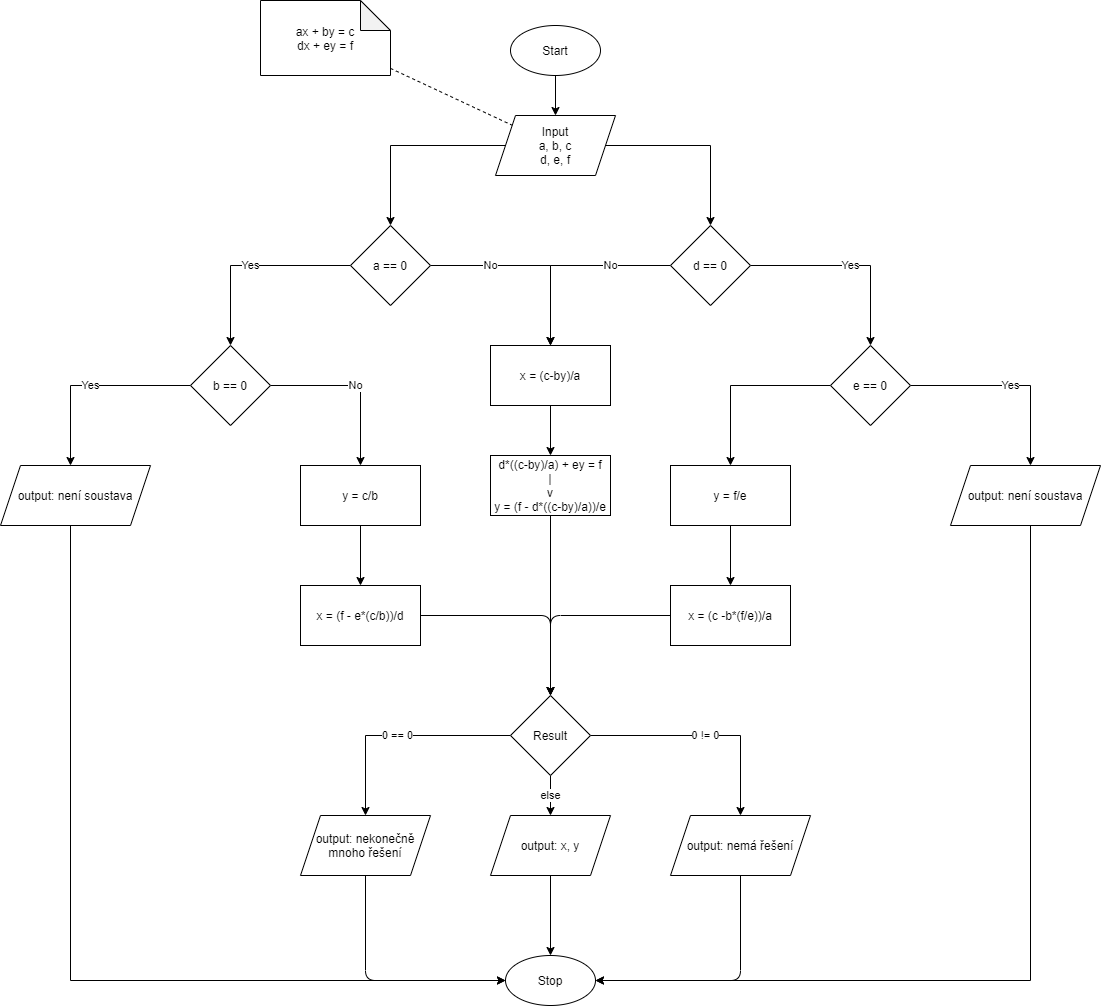

The diagram above was exported from draw.io. Its source (the exported page's mxGraphModel, read from the mxfile embedded in the PNG):
<mxGraphModel dx="2889" dy="1122" grid="1" gridSize="10" guides="1" tooltips="1" connect="1" arrows="1" fold="1" page="1" pageScale="1" pageWidth="827" pageHeight="1169" math="0" shadow="0">
  <root>
    <mxCell id="WIyWlLk6GJQsqaUBKTNV-0" />
    <mxCell id="WIyWlLk6GJQsqaUBKTNV-1" parent="WIyWlLk6GJQsqaUBKTNV-0" />
    <mxCell id="3VLAsxKF8LRLvcRXEm0--2" style="edgeStyle=orthogonalEdgeStyle;rounded=0;orthogonalLoop=1;jettySize=auto;html=1;" parent="WIyWlLk6GJQsqaUBKTNV-1" source="YTkR1uoQx6ZbCLOXTume-0" target="YTkR1uoQx6ZbCLOXTume-1" edge="1">
      <mxGeometry relative="1" as="geometry" />
    </mxCell>
    <mxCell id="YTkR1uoQx6ZbCLOXTume-0" value="Start" style="ellipse;whiteSpace=wrap;html=1;" parent="WIyWlLk6GJQsqaUBKTNV-1" vertex="1">
      <mxGeometry x="360" y="80" width="90" height="50" as="geometry" />
    </mxCell>
    <mxCell id="3VLAsxKF8LRLvcRXEm0--4" style="edgeStyle=orthogonalEdgeStyle;rounded=0;orthogonalLoop=1;jettySize=auto;html=1;" parent="WIyWlLk6GJQsqaUBKTNV-1" source="YTkR1uoQx6ZbCLOXTume-1" target="3VLAsxKF8LRLvcRXEm0--3" edge="1">
      <mxGeometry relative="1" as="geometry" />
    </mxCell>
    <mxCell id="3VLAsxKF8LRLvcRXEm0--8" style="edgeStyle=orthogonalEdgeStyle;rounded=0;orthogonalLoop=1;jettySize=auto;html=1;" parent="WIyWlLk6GJQsqaUBKTNV-1" source="YTkR1uoQx6ZbCLOXTume-1" target="3VLAsxKF8LRLvcRXEm0--7" edge="1">
      <mxGeometry relative="1" as="geometry" />
    </mxCell>
    <mxCell id="YTkR1uoQx6ZbCLOXTume-1" value="Input&lt;br&gt;a, b, c&lt;br&gt;d, e, f" style="shape=parallelogram;perimeter=parallelogramPerimeter;whiteSpace=wrap;html=1;fixedSize=1;" parent="WIyWlLk6GJQsqaUBKTNV-1" vertex="1">
      <mxGeometry x="345" y="170" width="120" height="60" as="geometry" />
    </mxCell>
    <mxCell id="3VLAsxKF8LRLvcRXEm0--50" style="rounded=0;orthogonalLoop=1;jettySize=auto;html=1;dashed=1;endArrow=none;endFill=0;" parent="WIyWlLk6GJQsqaUBKTNV-1" source="3VLAsxKF8LRLvcRXEm0--0" target="YTkR1uoQx6ZbCLOXTume-1" edge="1">
      <mxGeometry relative="1" as="geometry" />
    </mxCell>
    <mxCell id="3VLAsxKF8LRLvcRXEm0--0" value="ax + by = c&lt;br&gt;dx + ey = f" style="shape=note;whiteSpace=wrap;html=1;backgroundOutline=1;darkOpacity=0.05;" parent="WIyWlLk6GJQsqaUBKTNV-1" vertex="1">
      <mxGeometry x="110" y="55" width="130" height="75" as="geometry" />
    </mxCell>
    <mxCell id="3VLAsxKF8LRLvcRXEm0--6" value="Yes" style="edgeStyle=orthogonalEdgeStyle;rounded=0;orthogonalLoop=1;jettySize=auto;html=1;" parent="WIyWlLk6GJQsqaUBKTNV-1" source="3VLAsxKF8LRLvcRXEm0--3" target="3VLAsxKF8LRLvcRXEm0--5" edge="1">
      <mxGeometry relative="1" as="geometry">
        <mxPoint x="-230" y="320" as="sourcePoint" />
      </mxGeometry>
    </mxCell>
    <mxCell id="3VLAsxKF8LRLvcRXEm0--13" value="No" style="edgeStyle=orthogonalEdgeStyle;rounded=0;orthogonalLoop=1;jettySize=auto;html=1;" parent="WIyWlLk6GJQsqaUBKTNV-1" source="3VLAsxKF8LRLvcRXEm0--3" target="3VLAsxKF8LRLvcRXEm0--15" edge="1">
      <mxGeometry x="-0.4" relative="1" as="geometry">
        <mxPoint x="400" y="360" as="targetPoint" />
        <mxPoint as="offset" />
      </mxGeometry>
    </mxCell>
    <mxCell id="3VLAsxKF8LRLvcRXEm0--3" value="a == 0" style="rhombus;whiteSpace=wrap;html=1;" parent="WIyWlLk6GJQsqaUBKTNV-1" vertex="1">
      <mxGeometry x="200" y="280" width="80" height="80" as="geometry" />
    </mxCell>
    <mxCell id="3VLAsxKF8LRLvcRXEm0--33" value="Yes" style="edgeStyle=orthogonalEdgeStyle;rounded=0;orthogonalLoop=1;jettySize=auto;html=1;" parent="WIyWlLk6GJQsqaUBKTNV-1" source="3VLAsxKF8LRLvcRXEm0--5" target="3VLAsxKF8LRLvcRXEm0--32" edge="1">
      <mxGeometry relative="1" as="geometry">
        <Array as="points">
          <mxPoint x="-80" y="440" />
        </Array>
      </mxGeometry>
    </mxCell>
    <mxCell id="3VLAsxKF8LRLvcRXEm0--39" value="No" style="edgeStyle=orthogonalEdgeStyle;rounded=0;orthogonalLoop=1;jettySize=auto;html=1;" parent="WIyWlLk6GJQsqaUBKTNV-1" source="3VLAsxKF8LRLvcRXEm0--5" target="3VLAsxKF8LRLvcRXEm0--38" edge="1">
      <mxGeometry relative="1" as="geometry" />
    </mxCell>
    <mxCell id="3VLAsxKF8LRLvcRXEm0--5" value="b == 0" style="rhombus;whiteSpace=wrap;html=1;" parent="WIyWlLk6GJQsqaUBKTNV-1" vertex="1">
      <mxGeometry x="40" y="400" width="80" height="80" as="geometry" />
    </mxCell>
    <mxCell id="3VLAsxKF8LRLvcRXEm0--10" value="Yes" style="edgeStyle=orthogonalEdgeStyle;rounded=0;orthogonalLoop=1;jettySize=auto;html=1;" parent="WIyWlLk6GJQsqaUBKTNV-1" source="3VLAsxKF8LRLvcRXEm0--7" target="3VLAsxKF8LRLvcRXEm0--9" edge="1">
      <mxGeometry relative="1" as="geometry">
        <mxPoint x="840" y="320" as="sourcePoint" />
      </mxGeometry>
    </mxCell>
    <mxCell id="3VLAsxKF8LRLvcRXEm0--14" value="No" style="edgeStyle=orthogonalEdgeStyle;rounded=0;orthogonalLoop=1;jettySize=auto;html=1;" parent="WIyWlLk6GJQsqaUBKTNV-1" source="3VLAsxKF8LRLvcRXEm0--7" target="3VLAsxKF8LRLvcRXEm0--15" edge="1">
      <mxGeometry x="-0.4" relative="1" as="geometry">
        <mxPoint x="400" y="360" as="targetPoint" />
        <mxPoint as="offset" />
      </mxGeometry>
    </mxCell>
    <mxCell id="3VLAsxKF8LRLvcRXEm0--7" value="d == 0" style="rhombus;whiteSpace=wrap;html=1;" parent="WIyWlLk6GJQsqaUBKTNV-1" vertex="1">
      <mxGeometry x="520" y="280" width="80" height="80" as="geometry" />
    </mxCell>
    <mxCell id="3VLAsxKF8LRLvcRXEm0--36" value="Yes" style="edgeStyle=orthogonalEdgeStyle;rounded=0;orthogonalLoop=1;jettySize=auto;html=1;" parent="WIyWlLk6GJQsqaUBKTNV-1" source="3VLAsxKF8LRLvcRXEm0--9" target="3VLAsxKF8LRLvcRXEm0--35" edge="1">
      <mxGeometry relative="1" as="geometry">
        <Array as="points">
          <mxPoint x="880" y="440" />
        </Array>
      </mxGeometry>
    </mxCell>
    <mxCell id="3VLAsxKF8LRLvcRXEm0--44" style="edgeStyle=orthogonalEdgeStyle;rounded=0;orthogonalLoop=1;jettySize=auto;html=1;" parent="WIyWlLk6GJQsqaUBKTNV-1" source="3VLAsxKF8LRLvcRXEm0--9" target="3VLAsxKF8LRLvcRXEm0--43" edge="1">
      <mxGeometry relative="1" as="geometry" />
    </mxCell>
    <mxCell id="3VLAsxKF8LRLvcRXEm0--9" value="e == 0" style="rhombus;whiteSpace=wrap;html=1;" parent="WIyWlLk6GJQsqaUBKTNV-1" vertex="1">
      <mxGeometry x="680" y="400" width="80" height="80" as="geometry" />
    </mxCell>
    <mxCell id="3VLAsxKF8LRLvcRXEm0--17" style="edgeStyle=orthogonalEdgeStyle;rounded=0;orthogonalLoop=1;jettySize=auto;html=1;" parent="WIyWlLk6GJQsqaUBKTNV-1" source="3VLAsxKF8LRLvcRXEm0--15" target="3VLAsxKF8LRLvcRXEm0--16" edge="1">
      <mxGeometry relative="1" as="geometry" />
    </mxCell>
    <mxCell id="3VLAsxKF8LRLvcRXEm0--15" value="x = (c-by)/a" style="rounded=0;whiteSpace=wrap;html=1;" parent="WIyWlLk6GJQsqaUBKTNV-1" vertex="1">
      <mxGeometry x="340" y="400" width="120" height="60" as="geometry" />
    </mxCell>
    <mxCell id="3VLAsxKF8LRLvcRXEm0--19" style="edgeStyle=orthogonalEdgeStyle;rounded=0;orthogonalLoop=1;jettySize=auto;html=1;" parent="WIyWlLk6GJQsqaUBKTNV-1" source="3VLAsxKF8LRLvcRXEm0--16" target="3VLAsxKF8LRLvcRXEm0--18" edge="1">
      <mxGeometry relative="1" as="geometry" />
    </mxCell>
    <mxCell id="3VLAsxKF8LRLvcRXEm0--16" value="d*((c-by)/a) + ey = f&lt;br&gt;|&lt;br&gt;v&lt;br&gt;y = (f - d*((c-by)/a))/e" style="rounded=0;whiteSpace=wrap;html=1;" parent="WIyWlLk6GJQsqaUBKTNV-1" vertex="1">
      <mxGeometry x="340" y="510" width="120" height="60" as="geometry" />
    </mxCell>
    <mxCell id="3VLAsxKF8LRLvcRXEm0--21" value="else" style="edgeStyle=orthogonalEdgeStyle;rounded=0;orthogonalLoop=1;jettySize=auto;html=1;" parent="WIyWlLk6GJQsqaUBKTNV-1" source="3VLAsxKF8LRLvcRXEm0--18" target="3VLAsxKF8LRLvcRXEm0--20" edge="1">
      <mxGeometry relative="1" as="geometry" />
    </mxCell>
    <mxCell id="3VLAsxKF8LRLvcRXEm0--23" value="0 != 0" style="edgeStyle=orthogonalEdgeStyle;rounded=0;orthogonalLoop=1;jettySize=auto;html=1;" parent="WIyWlLk6GJQsqaUBKTNV-1" source="3VLAsxKF8LRLvcRXEm0--18" target="3VLAsxKF8LRLvcRXEm0--22" edge="1">
      <mxGeometry relative="1" as="geometry" />
    </mxCell>
    <mxCell id="3VLAsxKF8LRLvcRXEm0--25" value="0 == 0" style="edgeStyle=orthogonalEdgeStyle;rounded=0;orthogonalLoop=1;jettySize=auto;html=1;" parent="WIyWlLk6GJQsqaUBKTNV-1" source="3VLAsxKF8LRLvcRXEm0--18" target="3VLAsxKF8LRLvcRXEm0--24" edge="1">
      <mxGeometry relative="1" as="geometry" />
    </mxCell>
    <mxCell id="3VLAsxKF8LRLvcRXEm0--18" value="Result" style="rhombus;whiteSpace=wrap;html=1;" parent="WIyWlLk6GJQsqaUBKTNV-1" vertex="1">
      <mxGeometry x="360" y="750" width="80" height="80" as="geometry" />
    </mxCell>
    <mxCell id="3VLAsxKF8LRLvcRXEm0--28" style="edgeStyle=orthogonalEdgeStyle;rounded=0;orthogonalLoop=1;jettySize=auto;html=1;" parent="WIyWlLk6GJQsqaUBKTNV-1" source="3VLAsxKF8LRLvcRXEm0--20" target="3VLAsxKF8LRLvcRXEm0--27" edge="1">
      <mxGeometry relative="1" as="geometry" />
    </mxCell>
    <mxCell id="3VLAsxKF8LRLvcRXEm0--20" value="output: x, y" style="shape=parallelogram;perimeter=parallelogramPerimeter;whiteSpace=wrap;html=1;fixedSize=1;" parent="WIyWlLk6GJQsqaUBKTNV-1" vertex="1">
      <mxGeometry x="340" y="870" width="120" height="60" as="geometry" />
    </mxCell>
    <mxCell id="3VLAsxKF8LRLvcRXEm0--48" style="edgeStyle=orthogonalEdgeStyle;rounded=1;orthogonalLoop=1;jettySize=auto;html=1;" parent="WIyWlLk6GJQsqaUBKTNV-1" source="3VLAsxKF8LRLvcRXEm0--22" target="3VLAsxKF8LRLvcRXEm0--27" edge="1">
      <mxGeometry relative="1" as="geometry">
        <Array as="points">
          <mxPoint x="590" y="1035" />
        </Array>
      </mxGeometry>
    </mxCell>
    <mxCell id="3VLAsxKF8LRLvcRXEm0--22" value="output: nemá řešení" style="shape=parallelogram;perimeter=parallelogramPerimeter;whiteSpace=wrap;html=1;fixedSize=1;" parent="WIyWlLk6GJQsqaUBKTNV-1" vertex="1">
      <mxGeometry x="520" y="870" width="140" height="60" as="geometry" />
    </mxCell>
    <mxCell id="3VLAsxKF8LRLvcRXEm0--49" style="edgeStyle=orthogonalEdgeStyle;rounded=1;orthogonalLoop=1;jettySize=auto;html=1;" parent="WIyWlLk6GJQsqaUBKTNV-1" source="3VLAsxKF8LRLvcRXEm0--24" target="3VLAsxKF8LRLvcRXEm0--27" edge="1">
      <mxGeometry relative="1" as="geometry">
        <Array as="points">
          <mxPoint x="215" y="1035" />
        </Array>
      </mxGeometry>
    </mxCell>
    <mxCell id="3VLAsxKF8LRLvcRXEm0--24" value="output: nekonečně mnoho řešení" style="shape=parallelogram;perimeter=parallelogramPerimeter;whiteSpace=wrap;html=1;fixedSize=1;" parent="WIyWlLk6GJQsqaUBKTNV-1" vertex="1">
      <mxGeometry x="150" y="870" width="130" height="60" as="geometry" />
    </mxCell>
    <mxCell id="3VLAsxKF8LRLvcRXEm0--27" value="Stop" style="ellipse;whiteSpace=wrap;html=1;" parent="WIyWlLk6GJQsqaUBKTNV-1" vertex="1">
      <mxGeometry x="355" y="1010" width="90" height="50" as="geometry" />
    </mxCell>
    <mxCell id="3VLAsxKF8LRLvcRXEm0--34" style="edgeStyle=orthogonalEdgeStyle;rounded=0;orthogonalLoop=1;jettySize=auto;html=1;entryX=0;entryY=0.5;entryDx=0;entryDy=0;" parent="WIyWlLk6GJQsqaUBKTNV-1" source="3VLAsxKF8LRLvcRXEm0--32" target="3VLAsxKF8LRLvcRXEm0--27" edge="1">
      <mxGeometry relative="1" as="geometry">
        <mxPoint x="-35" y="1020" as="targetPoint" />
        <Array as="points">
          <mxPoint x="-80" y="1035" />
        </Array>
      </mxGeometry>
    </mxCell>
    <mxCell id="3VLAsxKF8LRLvcRXEm0--32" value="output: není soustava" style="shape=parallelogram;perimeter=parallelogramPerimeter;whiteSpace=wrap;html=1;fixedSize=1;" parent="WIyWlLk6GJQsqaUBKTNV-1" vertex="1">
      <mxGeometry x="-150" y="520" width="150" height="60" as="geometry" />
    </mxCell>
    <mxCell id="3VLAsxKF8LRLvcRXEm0--37" style="edgeStyle=orthogonalEdgeStyle;rounded=0;orthogonalLoop=1;jettySize=auto;html=1;" parent="WIyWlLk6GJQsqaUBKTNV-1" source="3VLAsxKF8LRLvcRXEm0--35" target="3VLAsxKF8LRLvcRXEm0--27" edge="1">
      <mxGeometry relative="1" as="geometry">
        <Array as="points">
          <mxPoint x="880" y="1035" />
        </Array>
      </mxGeometry>
    </mxCell>
    <mxCell id="3VLAsxKF8LRLvcRXEm0--35" value="output: není soustava" style="shape=parallelogram;perimeter=parallelogramPerimeter;whiteSpace=wrap;html=1;fixedSize=1;" parent="WIyWlLk6GJQsqaUBKTNV-1" vertex="1">
      <mxGeometry x="800" y="520" width="150" height="60" as="geometry" />
    </mxCell>
    <mxCell id="3VLAsxKF8LRLvcRXEm0--41" style="edgeStyle=orthogonalEdgeStyle;rounded=0;orthogonalLoop=1;jettySize=auto;html=1;" parent="WIyWlLk6GJQsqaUBKTNV-1" source="3VLAsxKF8LRLvcRXEm0--38" target="3VLAsxKF8LRLvcRXEm0--40" edge="1">
      <mxGeometry relative="1" as="geometry" />
    </mxCell>
    <mxCell id="3VLAsxKF8LRLvcRXEm0--38" value="y = c/b" style="rounded=0;whiteSpace=wrap;html=1;" parent="WIyWlLk6GJQsqaUBKTNV-1" vertex="1">
      <mxGeometry x="150" y="520" width="120" height="60" as="geometry" />
    </mxCell>
    <mxCell id="3VLAsxKF8LRLvcRXEm0--42" style="edgeStyle=orthogonalEdgeStyle;rounded=1;orthogonalLoop=1;jettySize=auto;html=1;" parent="WIyWlLk6GJQsqaUBKTNV-1" source="3VLAsxKF8LRLvcRXEm0--40" target="3VLAsxKF8LRLvcRXEm0--18" edge="1">
      <mxGeometry relative="1" as="geometry" />
    </mxCell>
    <mxCell id="3VLAsxKF8LRLvcRXEm0--40" value="x = (f - e*(c/b))/d" style="rounded=0;whiteSpace=wrap;html=1;" parent="WIyWlLk6GJQsqaUBKTNV-1" vertex="1">
      <mxGeometry x="150" y="640" width="120" height="60" as="geometry" />
    </mxCell>
    <mxCell id="3VLAsxKF8LRLvcRXEm0--46" style="edgeStyle=orthogonalEdgeStyle;rounded=0;orthogonalLoop=1;jettySize=auto;html=1;" parent="WIyWlLk6GJQsqaUBKTNV-1" source="3VLAsxKF8LRLvcRXEm0--43" target="3VLAsxKF8LRLvcRXEm0--45" edge="1">
      <mxGeometry relative="1" as="geometry" />
    </mxCell>
    <mxCell id="3VLAsxKF8LRLvcRXEm0--43" value="y = f/e" style="rounded=0;whiteSpace=wrap;html=1;" parent="WIyWlLk6GJQsqaUBKTNV-1" vertex="1">
      <mxGeometry x="520" y="520" width="120" height="60" as="geometry" />
    </mxCell>
    <mxCell id="3VLAsxKF8LRLvcRXEm0--47" style="edgeStyle=orthogonalEdgeStyle;rounded=1;orthogonalLoop=1;jettySize=auto;html=1;" parent="WIyWlLk6GJQsqaUBKTNV-1" source="3VLAsxKF8LRLvcRXEm0--45" target="3VLAsxKF8LRLvcRXEm0--18" edge="1">
      <mxGeometry relative="1" as="geometry" />
    </mxCell>
    <mxCell id="3VLAsxKF8LRLvcRXEm0--45" value="x = (c -b*(f/e))/a" style="rounded=0;whiteSpace=wrap;html=1;" parent="WIyWlLk6GJQsqaUBKTNV-1" vertex="1">
      <mxGeometry x="520" y="640" width="120" height="60" as="geometry" />
    </mxCell>
  </root>
</mxGraphModel>